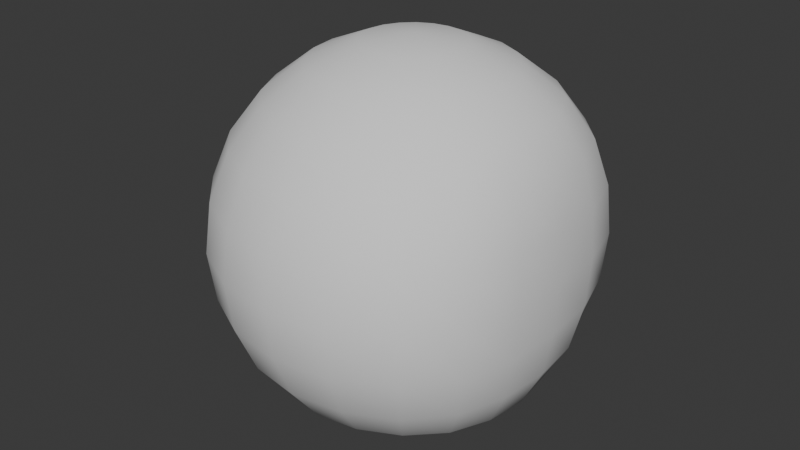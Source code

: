 # Source: TestShape.blend  (saved by Blender 4.2.66; exported with 4.5.12 LTS)
import bpy
from mathutils import Matrix  # noqa: F401  (used for matrix-valued properties, if any)

bpy.ops.wm.read_factory_settings(use_empty=True)
scene = bpy.context.scene
scene.name = 'Scene'

# ---- collections
col_collection = bpy.data.collections.new('Collection'); scene.collection.children.link(col_collection)

# ---- node groups
ng_smooth_by_angle = bpy.data.node_groups.new('Smooth by Angle', 'GeometryNodeTree')
_s = ng_smooth_by_angle.interface.new_socket(name='Mesh', in_out='OUTPUT', socket_type='NodeSocketGeometry')
_s = ng_smooth_by_angle.interface.new_socket(name='Mesh', in_out='INPUT', socket_type='NodeSocketGeometry')
_s = ng_smooth_by_angle.interface.new_socket(name='Angle', in_out='INPUT', socket_type='NodeSocketFloat')
_s.subtype = 'ANGLE'
_s.default_value = 0.5236
_s.min_value = 0.0
_s.max_value = 3.142
_s.description = 'Maximum face angle for smooth edges'
_s = ng_smooth_by_angle.interface.new_socket(name='Ignore Sharpness', in_out='INPUT', socket_type='NodeSocketBool')
_s.force_non_field = True
ng_smooth_by_angle.description = 'Set the sharpness of mesh edges based on the angle between the neighboring faces'
ng_smooth_by_angle.is_modifier = True
_N = ng_smooth_by_angle.nodes; _L = ng_smooth_by_angle.links
n0 = _N.new('GeometryNodeSetShadeSmooth'); n0.name = 'Set Shade Smooth'; n0.location = (120, -80)
n0.domain = 'EDGE'
n1 = _N.new('GeometryNodeSetShadeSmooth'); n1.name = 'Set Shade Smooth.001'; n1.location = (300, -80)
n2 = _N.new('NodeGroupOutput'); n2.name = 'Group Output'; n2.location = (480, -80)
n3 = _N.new('GeometryNodeInputMeshEdgeAngle'); n3.name = 'Edge Angle'; n3.location = (-440, -240)
n4 = _N.new('NodeGroupInput'); n4.name = 'Group Input'; n4.location = (-80, -80)
n5 = _N.new('GeometryNodeInputEdgeSmooth'); n5.name = 'Is Edge Smooth'; n5.location = (-260, -120)
n6 = _N.new('GeometryNodeInputShadeSmooth'); n6.name = 'Is Shade Smooth'; n6.location = (-440, -397)
n7 = _N.new('FunctionNodeCompare'); n7.name = 'Compare'; n7.location = (-260, -260)
n7.operation = 'LESS_EQUAL'
n7.inputs[6].default_value = (0.0, 0.0, 0.0, 0.0)
n7.inputs[7].default_value = (0.0, 0.0, 0.0, 0.0)
n8 = _N.new('FunctionNodeBooleanMath'); n8.name = 'Boolean Math.001'; n8.location = (-80, -260)
n9 = _N.new('NodeGroupInput'); n9.name = 'Group Input.001'; n9.location = (-440, -329)
n10 = _N.new('NodeGroupInput'); n10.name = 'Group Input.002'; n10.location = (-259, -189)
n11 = _N.new('FunctionNodeBooleanMath'); n11.name = 'Boolean Math'; n11.location = (-80, -149)
n11.operation = 'OR'
n12 = _N.new('FunctionNodeBooleanMath'); n12.name = 'Boolean Math.002'; n12.location = (-260, -380)
n12.operation = 'OR'
n13 = _N.new('NodeGroupInput'); n13.name = 'Group Input.003'; n13.location = (-440, -460)
_L.new(n3.outputs[0], n7.inputs[0])
_L.new(n1.outputs[0], n2.inputs[0])
_L.new(n9.outputs[1], n7.inputs[1])
_L.new(n7.outputs[0], n8.inputs[0])
_L.new(n4.outputs[0], n0.inputs[0])
_L.new(n0.outputs[0], n1.inputs[0])
_L.new(n8.outputs[0], n0.inputs[2])
_L.new(n10.outputs[2], n11.inputs[1])
_L.new(n5.outputs[0], n11.inputs[0])
_L.new(n11.outputs[0], n0.inputs[1])
_L.new(n13.outputs[2], n12.inputs[1])
_L.new(n6.outputs[0], n12.inputs[0])
_L.new(n12.outputs[0], n8.inputs[1])
n2.is_active_output = True

# ---- world
world_world = bpy.data.worlds.new('World'); scene.world = world_world
world_world.use_nodes = True; world_world.node_tree.nodes.clear()
_N = world_world.node_tree.nodes; _L = world_world.node_tree.links
n0 = _N.new('ShaderNodeOutputWorld'); n0.name = 'World Output'; n0.location = (300, 300)
n1 = _N.new('ShaderNodeBackground'); n1.name = 'Background'; n1.location = (10, 300)
n1.inputs[0].default_value = (0.05088, 0.05088, 0.05088, 1.0)
_L.new(n1.outputs[0], n0.inputs[0])
n0.is_active_output = True
world_world.color = (0.05088, 0.05088, 0.05088)
world_world.sun_shadow_jitter_overblur = 0.0

# ---- meshes
me_sphere = bpy.data.meshes.new('Sphere')
me_sphere.from_pydata([(0.0, 0.2588, 0.9659), (0.0, 0.5, 0.866), (0.0, 0.9659, 0.2588), (0.0, 1.0, 0.0), (0.0, 0.9659, -0.2588), (0.0, 0.5, -0.866), (0.0, 0.2588, -0.9659), (0.07998, 0.2462, 0.9659), (0.1545, 0.4755, 0.866), (0.2185, 0.6725, 0.7071), (0.2676, 0.8236, 0.5), (0.2985, 0.9187, 0.2588), (0.309, 0.9511, 0.0), (0.2985, 0.9187, -0.2588), (0.2676, 0.8236, -0.5), (0.2185, 0.6725, -0.7071), (0.1545, 0.4755, -0.866), (0.07998, 0.2462, -0.9659), (0.1521, 0.2094, 0.9659), (0.2939, 0.4045, 0.866), (0.4156, 0.5721, 0.7071), (0.509, 0.7006, 0.5), (0.5656, 0.7815, 0.2588), (0.5841, 0.809, 0.0), (0.5656, 0.7815, -0.2588), (0.509, 0.7006, -0.5), (0.4156, 0.5721, -0.7071), (0.2939, 0.4045, -0.866), (0.1521, 0.2094, -0.9659), (0.0, 0.0, -1.0), (0.2094, 0.1521, 0.9659), (0.4045, 0.2939, 0.866), (0.5696, 0.4156, 0.7071), (0.6804, 0.509, 0.5), (0.7401, 0.5678, 0.2588), (0.7585, 0.5878, 0.0), (0.7401, 0.5678, -0.2588), (0.6804, 0.509, -0.5), (0.5696, 0.4156, -0.7071), (0.4045, 0.2939, -0.866), (0.2094, 0.1521, -0.9659), (0.2462, 0.07998, 0.9659), (0.4755, 0.1545, 0.866), (0.6577, 0.2185, 0.7071), (0.7677, 0.2676, 0.5), (0.819, 0.2985, 0.2588), (0.8321, 0.309, 0.0), (0.819, 0.2985, -0.2588), (0.7677, 0.2676, -0.5), (0.6577, 0.2185, -0.7071), (0.4755, 0.1545, -0.866), (0.2462, 0.07998, -0.9659), (0.2588, -1.49e-08, 0.9659), (0.5, -1.49e-08, 0.866), (0.6855, 0.0, 0.7071), (0.7926, 2.98e-08, 0.5), (0.8371, 0.0, 0.2588), (0.8451, -2.98e-08, 0.0), (0.8371, 0.0, -0.2588), (0.7926, 2.98e-08, -0.5), (0.6855, 0.0, -0.7071), (0.5, -1.49e-08, -0.866), (0.2588, -1.49e-08, -0.9659), (0.2462, -0.07998, 0.9659), (0.4755, -0.1545, 0.866), (0.6577, -0.2185, 0.7071), (0.7677, -0.2676, 0.5), (0.819, -0.2985, 0.2588), (0.8321, -0.309, 0.0), (0.819, -0.2985, -0.2588), (0.7677, -0.2676, -0.5), (0.6577, -0.2185, -0.7071), (0.4755, -0.1545, -0.866), (0.2462, -0.07998, -0.9659), (0.2094, -0.1521, 0.9659), (0.4045, -0.2939, 0.866), (0.5696, -0.4156, 0.7071), (0.6804, -0.509, 0.5), (0.7401, -0.5678, 0.2588), (0.7585, -0.5878, 0.0), (0.7401, -0.5678, -0.2588), (0.6804, -0.509, -0.5), (0.5696, -0.4156, -0.7071), (0.4045, -0.2939, -0.866), (0.2094, -0.1521, -0.9659), (0.1521, -0.2094, 0.9659), (0.2939, -0.4045, 0.866), (0.4156, -0.5721, 0.7071), (0.509, -0.7006, 0.5), (0.5656, -0.7815, 0.2588), (0.5841, -0.809, 0.0), (0.5656, -0.7815, -0.2588), (0.509, -0.7006, -0.5), (0.4156, -0.5721, -0.7071), (0.2939, -0.4045, -0.866), (0.1521, -0.2094, -0.9659), (0.07998, -0.2462, 0.9659), (0.1545, -0.4755, 0.866), (0.2185, -0.6725, 0.7071), (0.2676, -0.8236, 0.5), (0.2985, -0.9187, 0.2588), (0.309, -0.9511, 0.0), (0.2985, -0.9187, -0.2588), (0.2676, -0.8236, -0.5), (0.2185, -0.6725, -0.7071), (0.1545, -0.4755, -0.866), (0.07998, -0.2462, -0.9659), (0.0, 0.0, 1.0), (-2.235e-08, -0.2588, 0.9659), (0.0, -0.5, 0.866), (1.49e-08, -0.7071, 0.7071), (2.98e-08, -0.866, 0.5), (0.0, -0.9659, 0.2588), (0.0, -1.0, 0.0), (0.0, -0.9659, -0.2588), (2.98e-08, -0.866, -0.5), (1.49e-08, -0.7071, -0.7071), (0.0, -0.5, -0.866), (-2.235e-08, -0.2588, -0.9659), (-0.07998, -0.2462, 0.9659), (-0.1545, -0.4755, 0.866), (-0.2185, -0.6725, 0.7071), (-0.2676, -0.8236, 0.5), (-0.2985, -0.9187, 0.2588), (-0.309, -0.9511, 0.0), (-0.2985, -0.9187, -0.2588), (-0.2676, -0.8236, -0.5), (-0.2185, -0.6725, -0.7071), (-0.1545, -0.4755, -0.866), (-0.07998, -0.2462, -0.9659), (-0.1521, -0.2094, 0.9659), (-0.2939, -0.4045, 0.866), (-0.4156, -0.5721, 0.7071), (-0.509, -0.7006, 0.5), (-0.5678, -0.7815, 0.2588), (-0.5878, -0.809, 0.0), (-0.5678, -0.7815, -0.2588), (-0.509, -0.7006, -0.5), (-0.4156, -0.5721, -0.7071), (-0.2939, -0.4045, -0.866), (-0.1521, -0.2094, -0.9659), (-0.2094, -0.1521, 0.9659), (-0.4045, -0.2939, 0.866), (-0.5721, -0.4156, 0.7071), (-0.7006, -0.509, 0.5), (-0.7815, -0.5678, 0.2588), (-0.809, -0.5878, 0.0), (-0.7815, -0.5678, -0.2588), (-0.7006, -0.509, -0.5), (-0.5721, -0.4156, -0.7071), (-0.4045, -0.2939, -0.866), (-0.2094, -0.1521, -0.9659), (-0.2462, -0.07998, 0.9659), (-0.4755, -0.1545, 0.866), (-0.6725, -0.2185, 0.7071), (-0.8236, -0.2676, 0.5), (-0.9187, -0.2985, 0.2588), (-0.9511, -0.309, 0.0), (-0.9187, -0.2985, -0.2588), (-0.8236, -0.2676, -0.5), (-0.6725, -0.2185, -0.7071), (-0.4755, -0.1545, -0.866), (-0.2462, -0.07998, -0.9659), (-0.2588, 3.725e-08, 0.9659), (-0.5, 0.0, 0.866), (-0.7071, -1.49e-08, 0.7071), (-0.866, 0.0, 0.5), (-0.9659, 5.96e-08, 0.2588), (-1.0, 0.0, 0.0), (-0.9659, 5.96e-08, -0.2588), (-0.866, 0.0, -0.5), (-0.7071, -1.49e-08, -0.7071), (-0.5, 0.0, -0.866), (-0.2588, 3.725e-08, -0.9659), (-0.2462, 0.07998, 0.9659), (-0.4755, 0.1545, 0.866), (-0.6725, 0.2185, 0.7071), (-0.8236, 0.2676, 0.5), (-0.9187, 0.2985, 0.2588), (-0.9511, 0.309, 0.0), (-0.9187, 0.2985, -0.2588), (-0.8236, 0.2676, -0.5), (-0.6725, 0.2185, -0.7071), (-0.4755, 0.1545, -0.866), (-0.2462, 0.07998, -0.9659), (-0.2094, 0.1521, 0.9659), (-0.4045, 0.2939, 0.866), (-0.5721, 0.4156, 0.7071), (-0.7006, 0.509, 0.5), (-0.7815, 0.5678, 0.2588), (-0.809, 0.5878, 0.0), (-0.7815, 0.5678, -0.2588), (-0.7006, 0.509, -0.5), (-0.5721, 0.4156, -0.7071), (-0.4045, 0.2939, -0.866), (-0.2094, 0.1521, -0.9659), (-0.1521, 0.2094, 0.9659), (-0.2939, 0.4045, 0.866), (-0.4156, 0.5721, 0.7071), (-0.509, 0.7006, 0.5), (-0.5678, 0.7815, 0.2588), (-0.5878, 0.809, 0.0), (-0.5678, 0.7815, -0.2588), (-0.509, 0.7006, -0.5), (-0.4156, 0.5721, -0.7071), (-0.2939, 0.4045, -0.866), (-0.1521, 0.2094, -0.9659), (-0.07998, 0.2462, 0.9659), (-0.1545, 0.4755, 0.866), (-0.2185, 0.6725, 0.7071), (-0.2676, 0.8236, 0.5), (-0.2985, 0.9187, 0.2588), (-0.309, 0.9511, 0.0), (-0.2985, 0.9187, -0.2588), (-0.2676, 0.8236, -0.5), (-0.2185, 0.6725, -0.7071), (-0.1545, 0.4755, -0.866), (-0.07998, 0.2462, -0.9659), (-2.98e-08, 0.7071, 0.7071), (8.941e-08, 0.866, 0.5), (8.941e-08, 0.866, -0.5), (-2.98e-08, 0.7071, -0.7071)], [], [(0, 107, 7), (220, 4, 13, 14), (2, 219, 10, 11), (29, 6, 17), (1, 0, 7, 8), (221, 220, 14, 15), (3, 2, 11, 12), (218, 1, 8, 9), (5, 221, 15, 16), (4, 3, 12, 13), (219, 218, 9, 10), (6, 5, 16, 17), (12, 11, 22, 23), (9, 8, 19, 20), (16, 15, 26, 27), (13, 12, 23, 24), (10, 9, 20, 21), (17, 16, 27, 28), (7, 107, 18), (14, 13, 24, 25), (11, 10, 21, 22), (29, 17, 28), (8, 7, 18, 19), (15, 14, 25, 26), (22, 21, 33, 34), (29, 28, 40), (19, 18, 30, 31), (26, 25, 37, 38), (23, 22, 34, 35), (20, 19, 31, 32), (27, 26, 38, 39), (24, 23, 35, 36), (21, 20, 32, 33), (28, 27, 39, 40), (18, 107, 30), (25, 24, 36, 37), (36, 35, 46, 47), (33, 32, 43, 44), (40, 39, 50, 51), (30, 107, 41), (37, 36, 47, 48), (34, 33, 44, 45), (29, 40, 51), (31, 30, 41, 42), (38, 37, 48, 49), (35, 34, 45, 46), (32, 31, 42, 43), (39, 38, 49, 50), (46, 45, 56, 57), (43, 42, 53, 54), (50, 49, 60, 61), (47, 46, 57, 58), (44, 43, 54, 55), (51, 50, 61, 62), (41, 107, 52), (48, 47, 58, 59), (45, 44, 55, 56), (29, 51, 62), (42, 41, 52, 53), (49, 48, 59, 60), (59, 58, 69, 70), (56, 55, 66, 67), (29, 62, 73), (53, 52, 63, 64), (60, 59, 70, 71), (57, 56, 67, 68), (54, 53, 64, 65), (61, 60, 71, 72), (58, 57, 68, 69), (55, 54, 65, 66), (62, 61, 72, 73), (52, 107, 63), (69, 68, 79, 80), (66, 65, 76, 77), (73, 72, 83, 84), (63, 107, 74), (70, 69, 80, 81), (67, 66, 77, 78), (29, 73, 84), (64, 63, 74, 75), (71, 70, 81, 82), (68, 67, 78, 79), (65, 64, 75, 76), (72, 71, 82, 83), (82, 81, 92, 93), (79, 78, 89, 90), (76, 75, 86, 87), (83, 82, 93, 94), (80, 79, 90, 91), (77, 76, 87, 88), (84, 83, 94, 95), (74, 107, 85), (81, 80, 91, 92), (78, 77, 88, 89), (29, 84, 95), (75, 74, 85, 86), (85, 107, 96), (92, 91, 102, 103), (89, 88, 99, 100), (29, 95, 106), (86, 85, 96, 97), (93, 92, 103, 104), (90, 89, 100, 101), (87, 86, 97, 98), (94, 93, 104, 105), (91, 90, 101, 102), (88, 87, 98, 99), (95, 94, 105, 106), (105, 104, 116, 117), (102, 101, 113, 114), (99, 98, 110, 111), (106, 105, 117, 118), (96, 107, 108), (103, 102, 114, 115), (100, 99, 111, 112), (29, 106, 118), (97, 96, 108, 109), (104, 103, 115, 116), (101, 100, 112, 113), (98, 97, 109, 110), (109, 108, 119, 120), (116, 115, 126, 127), (113, 112, 123, 124), (110, 109, 120, 121), (117, 116, 127, 128), (114, 113, 124, 125), (111, 110, 121, 122), (118, 117, 128, 129), (108, 107, 119), (115, 114, 125, 126), (112, 111, 122, 123), (29, 118, 129), (129, 128, 139, 140), (119, 107, 130), (126, 125, 136, 137), (123, 122, 133, 134), (29, 129, 140), (120, 119, 130, 131), (127, 126, 137, 138), (124, 123, 134, 135), (121, 120, 131, 132), (128, 127, 138, 139), (125, 124, 135, 136), (122, 121, 132, 133), (132, 131, 142, 143), (139, 138, 149, 150), (136, 135, 146, 147), (133, 132, 143, 144), (140, 139, 150, 151), (130, 107, 141), (137, 136, 147, 148), (134, 133, 144, 145), (29, 140, 151), (131, 130, 141, 142), (138, 137, 148, 149), (135, 134, 145, 146), (29, 151, 162), (142, 141, 152, 153), (149, 148, 159, 160), (146, 145, 156, 157), (143, 142, 153, 154), (150, 149, 160, 161), (147, 146, 157, 158), (144, 143, 154, 155), (151, 150, 161, 162), (141, 107, 152), (148, 147, 158, 159), (145, 144, 155, 156), (155, 154, 165, 166), (162, 161, 172, 173), (152, 107, 163), (159, 158, 169, 170), (156, 155, 166, 167), (29, 162, 173), (153, 152, 163, 164), (160, 159, 170, 171), (157, 156, 167, 168), (154, 153, 164, 165), (161, 160, 171, 172), (158, 157, 168, 169), (165, 164, 175, 176), (172, 171, 182, 183), (169, 168, 179, 180), (166, 165, 176, 177), (173, 172, 183, 184), (163, 107, 174), (170, 169, 180, 181), (167, 166, 177, 178), (29, 173, 184), (164, 163, 174, 175), (171, 170, 181, 182), (168, 167, 178, 179), (178, 177, 188, 189), (29, 184, 195), (175, 174, 185, 186), (182, 181, 192, 193), (179, 178, 189, 190), (176, 175, 186, 187), (183, 182, 193, 194), (180, 179, 190, 191), (177, 176, 187, 188), (184, 183, 194, 195), (174, 107, 185), (181, 180, 191, 192), (188, 187, 198, 199), (195, 194, 205, 206), (185, 107, 196), (192, 191, 202, 203), (189, 188, 199, 200), (29, 195, 206), (186, 185, 196, 197), (193, 192, 203, 204), (190, 189, 200, 201), (187, 186, 197, 198), (194, 193, 204, 205), (191, 190, 201, 202), (201, 200, 211, 212), (198, 197, 208, 209), (205, 204, 215, 216), (202, 201, 212, 213), (199, 198, 209, 210), (206, 205, 216, 217), (196, 107, 207), (203, 202, 213, 214), (200, 199, 210, 211), (29, 206, 217), (197, 196, 207, 208), (204, 203, 214, 215), (211, 210, 219, 2), (29, 217, 6), (208, 207, 0, 1), (215, 214, 220, 221), (212, 211, 2, 3), (209, 208, 1, 218), (216, 215, 221, 5), (213, 212, 3, 4), (210, 209, 218, 219), (217, 216, 5, 6), (207, 107, 0), (214, 213, 4, 220)])
me_sphere.polygons.foreach_set('use_smooth', [True] * 240)
_uv = me_sphere.uv_layers.new(name='UVMap')
_uv.uv.foreach_set('vector', [0.75, 0.9167, 0.725, 1.0, 0.7, 0.9167, 0.75, 0.3333, 0.75, 0.4167, 0.7, 0.4167, 0.7, 0.3333, 0.75, 0.5833, 0.75, 0.6667, 0.7, 0.6667, 0.7, 0.5833, 0.725, 0.0, 0.75, 0.08333, 0.7, 0.08333, 0.75, 0.8333, 0.75, 0.9167, 0.7, 0.9167, 0.7, 0.8333, 0.75, 0.25, 0.75, 0.3333, 0.7, 0.3333, 0.7, 0.25, 0.75, 0.5, 0.75, 0.5833, 0.7, 0.5833, 0.7, 0.5, 0.75, 0.75, 0.75, 0.8333, 0.7, 0.8333, 0.7, 0.75, 0.75, 0.1667, 0.75, 0.25, 0.7, 0.25, 0.7, 0.1667, 0.75, 0.4167, 0.75, 0.5, 0.7, 0.5, 0.7, 0.4167, 0.75, 0.6667, 0.75, 0.75, 0.7, 0.75, 0.7, 0.6667, 0.75, 0.08333, 0.75, 0.1667, 0.7, 0.1667, 0.7, 0.08333, 0.7, 0.5, 0.7, 0.5833, 0.65, 0.5833, 0.65, 0.5, 0.7, 0.75, 0.7, 0.8333, 0.65, 0.8333, 0.65, 0.75, 0.7, 0.1667, 0.7, 0.25, 0.65, 0.25, 0.65, 0.1667, 0.7, 0.4167, 0.7, 0.5, 0.65, 0.5, 0.65, 0.4167, 0.7, 0.6667, 0.7, 0.75, 0.65, 0.75, 0.65, 0.6667, 0.7, 0.08333, 0.7, 0.1667, 0.65, 0.1667, 0.65, 0.08333, 0.7, 0.9167, 0.675, 1.0, 0.65, 0.9167, 0.7, 0.3333, 0.7, 0.4167, 0.65, 0.4167, 0.65, 0.3333, 0.7, 0.5833, 0.7, 0.6667, 0.65, 0.6667, 0.65, 0.5833, 0.675, 0.0, 0.7, 0.08333, 0.65, 0.08333, 0.7, 0.8333, 0.7, 0.9167, 0.65, 0.9167, 0.65, 0.8333, 0.7, 0.25, 0.7, 0.3333, 0.65, 0.3333, 0.65, 0.25, 0.65, 0.5833, 0.65, 0.6667, 0.6, 0.6667, 0.6, 0.5833, 0.625, 0.0, 0.65, 0.08333, 0.6, 0.08333, 0.65, 0.8333, 0.65, 0.9167, 0.6, 0.9167, 0.6, 0.8333, 0.65, 0.25, 0.65, 0.3333, 0.6, 0.3333, 0.6, 0.25, 0.65, 0.5, 0.65, 0.5833, 0.6, 0.5833, 0.6, 0.5, 0.65, 0.75, 0.65, 0.8333, 0.6, 0.8333, 0.6, 0.75, 0.65, 0.1667, 0.65, 0.25, 0.6, 0.25, 0.6, 0.1667, 0.65, 0.4167, 0.65, 0.5, 0.6, 0.5, 0.6, 0.4167, 0.65, 0.6667, 0.65, 0.75, 0.6, 0.75, 0.6, 0.6667, 0.65, 0.08333, 0.65, 0.1667, 0.6, 0.1667, 0.6, 0.08333, 0.65, 0.9167, 0.625, 1.0, 0.6, 0.9167, 0.65, 0.3333, 0.65, 0.4167, 0.6, 0.4167, 0.6, 0.3333, 0.6, 0.4167, 0.6, 0.5, 0.55, 0.5, 0.55, 0.4167, 0.6, 0.6667, 0.6, 0.75, 0.55, 0.75, 0.55, 0.6667, 0.6, 0.08333, 0.6, 0.1667, 0.55, 0.1667, 0.55, 0.08333, 0.6, 0.9167, 0.575, 1.0, 0.55, 0.9167, 0.6, 0.3333, 0.6, 0.4167, 0.55, 0.4167, 0.55, 0.3333, 0.6, 0.5833, 0.6, 0.6667, 0.55, 0.6667, 0.55, 0.5833, 0.575, 0.0, 0.6, 0.08333, 0.55, 0.08333, 0.6, 0.8333, 0.6, 0.9167, 0.55, 0.9167, 0.55, 0.8333, 0.6, 0.25, 0.6, 0.3333, 0.55, 0.3333, 0.55, 0.25, 0.6, 0.5, 0.6, 0.5833, 0.55, 0.5833, 0.55, 0.5, 0.6, 0.75, 0.6, 0.8333, 0.55, 0.8333, 0.55, 0.75, 0.6, 0.1667, 0.6, 0.25, 0.55, 0.25, 0.55, 0.1667, 0.55, 0.5, 0.55, 0.5833, 0.5, 0.5833, 0.5, 0.5, 0.55, 0.75, 0.55, 0.8333, 0.5, 0.8333, 0.5, 0.75, 0.55, 0.1667, 0.55, 0.25, 0.5, 0.25, 0.5, 0.1667, 0.55, 0.4167, 0.55, 0.5, 0.5, 0.5, 0.5, 0.4167, 0.55, 0.6667, 0.55, 0.75, 0.5, 0.75, 0.5, 0.6667, 0.55, 0.08333, 0.55, 0.1667, 0.5, 0.1667, 0.5, 0.08333, 0.55, 0.9167, 0.525, 1.0, 0.5, 0.9167, 0.55, 0.3333, 0.55, 0.4167, 0.5, 0.4167, 0.5, 0.3333, 0.55, 0.5833, 0.55, 0.6667, 0.5, 0.6667, 0.5, 0.5833, 0.525, 0.0, 0.55, 0.08333, 0.5, 0.08333, 0.55, 0.8333, 0.55, 0.9167, 0.5, 0.9167, 0.5, 0.8333, 0.55, 0.25, 0.55, 0.3333, 0.5, 0.3333, 0.5, 0.25, 0.5, 0.3333, 0.5, 0.4167, 0.45, 0.4167, 0.45, 0.3333, 0.5, 0.5833, 0.5, 0.6667, 0.45, 0.6667, 0.45, 0.5833, 0.475, 0.0, 0.5, 0.08333, 0.45, 0.08333, 0.5, 0.8333, 0.5, 0.9167, 0.45, 0.9167, 0.45, 0.8333, 0.5, 0.25, 0.5, 0.3333, 0.45, 0.3333, 0.45, 0.25, 0.5, 0.5, 0.5, 0.5833, 0.45, 0.5833, 0.45, 0.5, 0.5, 0.75, 0.5, 0.8333, 0.45, 0.8333, 0.45, 0.75, 0.5, 0.1667, 0.5, 0.25, 0.45, 0.25, 0.45, 0.1667, 0.5, 0.4167, 0.5, 0.5, 0.45, 0.5, 0.45, 0.4167, 0.5, 0.6667, 0.5, 0.75, 0.45, 0.75, 0.45, 0.6667, 0.5, 0.08333, 0.5, 0.1667, 0.45, 0.1667, 0.45, 0.08333, 0.5, 0.9167, 0.475, 1.0, 0.45, 0.9167, 0.45, 0.4167, 0.45, 0.5, 0.4, 0.5, 0.4, 0.4167, 0.45, 0.6667, 0.45, 0.75, 0.4, 0.75, 0.4, 0.6667, 0.45, 0.08333, 0.45, 0.1667, 0.4, 0.1667, 0.4, 0.08333, 0.45, 0.9167, 0.425, 1.0, 0.4, 0.9167, 0.45, 0.3333, 0.45, 0.4167, 0.4, 0.4167, 0.4, 0.3333, 0.45, 0.5833, 0.45, 0.6667, 0.4, 0.6667, 0.4, 0.5833, 0.425, 0.0, 0.45, 0.08333, 0.4, 0.08333, 0.45, 0.8333, 0.45, 0.9167, 0.4, 0.9167, 0.4, 0.8333, 0.45, 0.25, 0.45, 0.3333, 0.4, 0.3333, 0.4, 0.25, 0.45, 0.5, 0.45, 0.5833, 0.4, 0.5833, 0.4, 0.5, 0.45, 0.75, 0.45, 0.8333, 0.4, 0.8333, 0.4, 0.75, 0.45, 0.1667, 0.45, 0.25, 0.4, 0.25, 0.4, 0.1667, 0.4, 0.25, 0.4, 0.3333, 0.35, 0.3333, 0.35, 0.25, 0.4, 0.5, 0.4, 0.5833, 0.35, 0.5833, 0.35, 0.5, 0.4, 0.75, 0.4, 0.8333, 0.35, 0.8333, 0.35, 0.75, 0.4, 0.1667, 0.4, 0.25, 0.35, 0.25, 0.35, 0.1667, 0.4, 0.4167, 0.4, 0.5, 0.35, 0.5, 0.35, 0.4167, 0.4, 0.6667, 0.4, 0.75, 0.35, 0.75, 0.35, 0.6667, 0.4, 0.08333, 0.4, 0.1667, 0.35, 0.1667, 0.35, 0.08333, 0.4, 0.9167, 0.375, 1.0, 0.35, 0.9167, 0.4, 0.3333, 0.4, 0.4167, 0.35, 0.4167, 0.35, 0.3333, 0.4, 0.5833, 0.4, 0.6667, 0.35, 0.6667, 0.35, 0.5833, 0.375, 0.0, 0.4, 0.08333, 0.35, 0.08333, 0.4, 0.8333, 0.4, 0.9167, 0.35, 0.9167, 0.35, 0.8333, 0.35, 0.9167, 0.325, 1.0, 0.3, 0.9167, 0.35, 0.3333, 0.35, 0.4167, 0.3, 0.4167, 0.3, 0.3333, 0.35, 0.5833, 0.35, 0.6667, 0.3, 0.6667, 0.3, 0.5833, 0.325, 0.0, 0.35, 0.08333, 0.3, 0.08333, 0.35, 0.8333, 0.35, 0.9167, 0.3, 0.9167, 0.3, 0.8333, 0.35, 0.25, 0.35, 0.3333, 0.3, 0.3333, 0.3, 0.25, 0.35, 0.5, 0.35, 0.5833, 0.3, 0.5833, 0.3, 0.5, 0.35, 0.75, 0.35, 0.8333, 0.3, 0.8333, 0.3, 0.75, 0.35, 0.1667, 0.35, 0.25, 0.3, 0.25, 0.3, 0.1667, 0.35, 0.4167, 0.35, 0.5, 0.3, 0.5, 0.3, 0.4167, 0.35, 0.6667, 0.35, 0.75, 0.3, 0.75, 0.3, 0.6667, 0.35, 0.08333, 0.35, 0.1667, 0.3, 0.1667, 0.3, 0.08333, 0.3, 0.1667, 0.3, 0.25, 0.25, 0.25, 0.25, 0.1667, 0.3, 0.4167, 0.3, 0.5, 0.25, 0.5, 0.25, 0.4167, 0.3, 0.6667, 0.3, 0.75, 0.25, 0.75, 0.25, 0.6667, 0.3, 0.08333, 0.3, 0.1667, 0.25, 0.1667, 0.25, 0.08333, 0.3, 0.9167, 0.275, 1.0, 0.25, 0.9167, 0.3, 0.3333, 0.3, 0.4167, 0.25, 0.4167, 0.25, 0.3333, 0.3, 0.5833, 0.3, 0.6667, 0.25, 0.6667, 0.25, 0.5833, 0.275, 0.0, 0.3, 0.08333, 0.25, 0.08333, 0.3, 0.8333, 0.3, 0.9167, 0.25, 0.9167, 0.25, 0.8333, 0.3, 0.25, 0.3, 0.3333, 0.25, 0.3333, 0.25, 0.25, 0.3, 0.5, 0.3, 0.5833, 0.25, 0.5833, 0.25, 0.5, 0.3, 0.75, 0.3, 0.8333, 0.25, 0.8333, 0.25, 0.75, 0.25, 0.8333, 0.25, 0.9167, 0.2, 0.9167, 0.2, 0.8333, 0.25, 0.25, 0.25, 0.3333, 0.2, 0.3333, 0.2, 0.25, 0.25, 0.5, 0.25, 0.5833, 0.2, 0.5833, 0.2, 0.5, 0.25, 0.75, 0.25, 0.8333, 0.2, 0.8333, 0.2, 0.75, 0.25, 0.1667, 0.25, 0.25, 0.2, 0.25, 0.2, 0.1667, 0.25, 0.4167, 0.25, 0.5, 0.2, 0.5, 0.2, 0.4167, 0.25, 0.6667, 0.25, 0.75, 0.2, 0.75, 0.2, 0.6667, 0.25, 0.08333, 0.25, 0.1667, 0.2, 0.1667, 0.2, 0.08333, 0.25, 0.9167, 0.225, 1.0, 0.2, 0.9167, 0.25, 0.3333, 0.25, 0.4167, 0.2, 0.4167, 0.2, 0.3333, 0.25, 0.5833, 0.25, 0.6667, 0.2, 0.6667, 0.2, 0.5833, 0.225, 0.0, 0.25, 0.08333, 0.2, 0.08333, 0.2, 0.08333, 0.2, 0.1667, 0.15, 0.1667, 0.15, 0.08333, 0.2, 0.9167, 0.175, 1.0, 0.15, 0.9167, 0.2, 0.3333, 0.2, 0.4167, 0.15, 0.4167, 0.15, 0.3333, 0.2, 0.5833, 0.2, 0.6667, 0.15, 0.6667, 0.15, 0.5833, 0.175, 0.0, 0.2, 0.08333, 0.15, 0.08333, 0.2, 0.8333, 0.2, 0.9167, 0.15, 0.9167, 0.15, 0.8333, 0.2, 0.25, 0.2, 0.3333, 0.15, 0.3333, 0.15, 0.25, 0.2, 0.5, 0.2, 0.5833, 0.15, 0.5833, 0.15, 0.5, 0.2, 0.75, 0.2, 0.8333, 0.15, 0.8333, 0.15, 0.75, 0.2, 0.1667, 0.2, 0.25, 0.15, 0.25, 0.15, 0.1667, 0.2, 0.4167, 0.2, 0.5, 0.15, 0.5, 0.15, 0.4167, 0.2, 0.6667, 0.2, 0.75, 0.15, 0.75, 0.15, 0.6667, 0.15, 0.75, 0.15, 0.8333, 0.1, 0.8333, 0.1, 0.75, 0.15, 0.1667, 0.15, 0.25, 0.1, 0.25, 0.1, 0.1667, 0.15, 0.4167, 0.15, 0.5, 0.1, 0.5, 0.1, 0.4167, 0.15, 0.6667, 0.15, 0.75, 0.1, 0.75, 0.1, 0.6667, 0.15, 0.08333, 0.15, 0.1667, 0.1, 0.1667, 0.1, 0.08333, 0.15, 0.9167, 0.125, 1.0, 0.1, 0.9167, 0.15, 0.3333, 0.15, 0.4167, 0.1, 0.4167, 0.1, 0.3333, 0.15, 0.5833, 0.15, 0.6667, 0.1, 0.6667, 0.1, 0.5833, 0.125, 0.0, 0.15, 0.08333, 0.1, 0.08333, 0.15, 0.8333, 0.15, 0.9167, 0.1, 0.9167, 0.1, 0.8333, 0.15, 0.25, 0.15, 0.3333, 0.1, 0.3333, 0.1, 0.25, 0.15, 0.5, 0.15, 0.5833, 0.1, 0.5833, 0.1, 0.5, 0.075, 0.0, 0.1, 0.08333, 0.05, 0.08333, 0.1, 0.8333, 0.1, 0.9167, 0.05, 0.9167, 0.05, 0.8333, 0.1, 0.25, 0.1, 0.3333, 0.05, 0.3333, 0.05, 0.25, 0.1, 0.5, 0.1, 0.5833, 0.05, 0.5833, 0.05, 0.5, 0.1, 0.75, 0.1, 0.8333, 0.05, 0.8333, 0.05, 0.75, 0.1, 0.1667, 0.1, 0.25, 0.05, 0.25, 0.05, 0.1667, 0.1, 0.4167, 0.1, 0.5, 0.05, 0.5, 0.05, 0.4167, 0.1, 0.6667, 0.1, 0.75, 0.05, 0.75, 0.05, 0.6667, 0.1, 0.08333, 0.1, 0.1667, 0.05, 0.1667, 0.05, 0.08333, 0.1, 0.9167, 0.075, 1.0, 0.05, 0.9167, 0.1, 0.3333, 0.1, 0.4167, 0.05, 0.4167, 0.05, 0.3333, 0.1, 0.5833, 0.1, 0.6667, 0.05, 0.6667, 0.05, 0.5833, 0.05, 0.6667, 0.05, 0.75, 0.0, 0.75, 0.0, 0.6667, 0.05, 0.08333, 0.05, 0.1667, 0.0, 0.1667, 0.0, 0.08333, 0.05, 0.9167, 0.025, 1.0, 0.0, 0.9167, 0.05, 0.3333, 0.05, 0.4167, 0.0, 0.4167, 0.0, 0.3333, 0.05, 0.5833, 0.05, 0.6667, 0.0, 0.6667, 0.0, 0.5833, 0.025, 0.0, 0.05, 0.08333, 0.0, 0.08333, 0.05, 0.8333, 0.05, 0.9167, 0.0, 0.9167, 0.0, 0.8333, 0.05, 0.25, 0.05, 0.3333, 0.0, 0.3333, 0.0, 0.25, 0.05, 0.5, 0.05, 0.5833, 0.0, 0.5833, 0.0, 0.5, 0.05, 0.75, 0.05, 0.8333, 0.0, 0.8333, 0.0, 0.75, 0.05, 0.1667, 0.05, 0.25, 0.0, 0.25, 0.0, 0.1667, 0.05, 0.4167, 0.05, 0.5, 0.0, 0.5, 0.0, 0.4167, 1.0, 0.75, 1.0, 0.8333, 0.95, 0.8333, 0.95, 0.75, 1.0, 0.1667, 1.0, 0.25, 0.95, 0.25, 0.95, 0.1667, 1.0, 0.4167, 1.0, 0.5, 0.95, 0.5, 0.95, 0.4167, 1.0, 0.6667, 1.0, 0.75, 0.95, 0.75, 0.95, 0.6667, 1.0, 0.08333, 1.0, 0.1667, 0.95, 0.1667, 0.95, 0.08333, 1.0, 0.9167, 0.975, 1.0, 0.95, 0.9167, 1.0, 0.3333, 1.0, 0.4167, 0.95, 0.4167, 0.95, 0.3333, 1.0, 0.5833, 1.0, 0.6667, 0.95, 0.6667, 0.95, 0.5833, 0.975, 0.0, 1.0, 0.08333, 0.95, 0.08333, 1.0, 0.8333, 1.0, 0.9167, 0.95, 0.9167, 0.95, 0.8333, 1.0, 0.25, 1.0, 0.3333, 0.95, 0.3333, 0.95, 0.25, 1.0, 0.5, 1.0, 0.5833, 0.95, 0.5833, 0.95, 0.5, 0.95, 0.5833, 0.95, 0.6667, 0.9, 0.6667, 0.9, 0.5833, 0.925, 0.0, 0.95, 0.08333, 0.9, 0.08333, 0.95, 0.8333, 0.95, 0.9167, 0.9, 0.9167, 0.9, 0.8333, 0.95, 0.25, 0.95, 0.3333, 0.9, 0.3333, 0.9, 0.25, 0.95, 0.5, 0.95, 0.5833, 0.9, 0.5833, 0.9, 0.5, 0.95, 0.75, 0.95, 0.8333, 0.9, 0.8333, 0.9, 0.75, 0.95, 0.1667, 0.95, 0.25, 0.9, 0.25, 0.9, 0.1667, 0.95, 0.4167, 0.95, 0.5, 0.9, 0.5, 0.9, 0.4167, 0.95, 0.6667, 0.95, 0.75, 0.9, 0.75, 0.9, 0.6667, 0.95, 0.08333, 0.95, 0.1667, 0.9, 0.1667, 0.9, 0.08333, 0.95, 0.9167, 0.925, 1.0, 0.9, 0.9167, 0.95, 0.3333, 0.95, 0.4167, 0.9, 0.4167, 0.9, 0.3333, 0.9, 0.6667, 0.9, 0.75, 0.85, 0.75, 0.85, 0.6667, 0.9, 0.08333, 0.9, 0.1667, 0.85, 0.1667, 0.85, 0.08333, 0.9, 0.9167, 0.875, 1.0, 0.85, 0.9167, 0.9, 0.3333, 0.9, 0.4167, 0.85, 0.4167, 0.85, 0.3333, 0.9, 0.5833, 0.9, 0.6667, 0.85, 0.6667, 0.85, 0.5833, 0.875, 0.0, 0.9, 0.08333, 0.85, 0.08333, 0.9, 0.8333, 0.9, 0.9167, 0.85, 0.9167, 0.85, 0.8333, 0.9, 0.25, 0.9, 0.3333, 0.85, 0.3333, 0.85, 0.25, 0.9, 0.5, 0.9, 0.5833, 0.85, 0.5833, 0.85, 0.5, 0.9, 0.75, 0.9, 0.8333, 0.85, 0.8333, 0.85, 0.75, 0.9, 0.1667, 0.9, 0.25, 0.85, 0.25, 0.85, 0.1667, 0.9, 0.4167, 0.9, 0.5, 0.85, 0.5, 0.85, 0.4167, 0.85, 0.5, 0.85, 0.5833, 0.8, 0.5833, 0.8, 0.5, 0.85, 0.75, 0.85, 0.8333, 0.8, 0.8333, 0.8, 0.75, 0.85, 0.1667, 0.85, 0.25, 0.8, 0.25, 0.8, 0.1667, 0.85, 0.4167, 0.85, 0.5, 0.8, 0.5, 0.8, 0.4167, 0.85, 0.6667, 0.85, 0.75, 0.8, 0.75, 0.8, 0.6667, 0.85, 0.08333, 0.85, 0.1667, 0.8, 0.1667, 0.8, 0.08333, 0.85, 0.9167, 0.825, 1.0, 0.8, 0.9167, 0.85, 0.3333, 0.85, 0.4167, 0.8, 0.4167, 0.8, 0.3333, 0.85, 0.5833, 0.85, 0.6667, 0.8, 0.6667, 0.8, 0.5833, 0.825, 0.0, 0.85, 0.08333, 0.8, 0.08333, 0.85, 0.8333, 0.85, 0.9167, 0.8, 0.9167, 0.8, 0.8333, 0.85, 0.25, 0.85, 0.3333, 0.8, 0.3333, 0.8, 0.25, 0.8, 0.5833, 0.8, 0.6667, 0.75, 0.6667, 0.75, 0.5833, 0.775, 0.0, 0.8, 0.08333, 0.75, 0.08333, 0.8, 0.8333, 0.8, 0.9167, 0.75, 0.9167, 0.75, 0.8333, 0.8, 0.25, 0.8, 0.3333, 0.75, 0.3333, 0.75, 0.25, 0.8, 0.5, 0.8, 0.5833, 0.75, 0.5833, 0.75, 0.5, 0.8, 0.75, 0.8, 0.8333, 0.75, 0.8333, 0.75, 0.75, 0.8, 0.1667, 0.8, 0.25, 0.75, 0.25, 0.75, 0.1667, 0.8, 0.4167, 0.8, 0.5, 0.75, 0.5, 0.75, 0.4167, 0.8, 0.6667, 0.8, 0.75, 0.75, 0.75, 0.75, 0.6667, 0.8, 0.08333, 0.8, 0.1667, 0.75, 0.1667, 0.75, 0.08333, 0.8, 0.9167, 0.775, 1.0, 0.75, 0.9167, 0.8, 0.3333, 0.8, 0.4167, 0.75, 0.4167, 0.75, 0.3333])
me_sphere.update()
me_sphere_002 = bpy.data.meshes.new('Sphere.002')
me_sphere_002.from_pydata([(0.0, 0.2484, 0.927), (0.0, 0.4799, 0.8312), (0.0, 0.927, 0.2484), (0.0, 0.9597, 0.0), (0.0, 0.927, -0.2484), (0.0, 0.4799, -0.8312), (0.0, 0.2484, -0.927), (0.07676, 0.2362, 0.927), (0.1483, 0.4564, 0.8312), (0.2097, 0.6454, 0.6786), (0.2568, 0.7905, 0.4799), (0.2865, 0.8817, 0.2484), (0.2966, 0.9128, 0.0), (0.2865, 0.8817, -0.2484), (0.2568, 0.7905, -0.4799), (0.2097, 0.6454, -0.6786), (0.1483, 0.4564, -0.8312), (0.07676, 0.2362, -0.927), (0.146, 0.201, 0.927), (0.2821, 0.3882, 0.8312), (0.3989, 0.549, 0.6786), (0.4885, 0.6724, 0.4799), (0.5428, 0.75, 0.2484), (0.5606, 0.7764, 0.0), (0.5428, 0.75, -0.2484), (0.4885, 0.6724, -0.4799), (0.3989, 0.549, -0.6786), (0.2821, 0.3882, -0.8312), (0.146, 0.201, -0.927), (0.0, 0.0, -0.9597), (0.201, 0.146, 0.927), (0.3882, 0.2821, 0.8312), (0.5467, 0.3989, 0.6786), (0.653, 0.4885, 0.4799), (0.7103, 0.5449, 0.2484), (0.7279, 0.5641, 0.0), (0.7103, 0.5449, -0.2484), (0.653, 0.4885, -0.4799), (0.5467, 0.3989, -0.6786), (0.3882, 0.2821, -0.8312), (0.201, 0.146, -0.927), (0.2362, 0.07676, 0.927), (0.4564, 0.1483, 0.8312), (0.6313, 0.2097, 0.6786), (0.7368, 0.2568, 0.4799), (0.786, 0.2865, 0.2484), (0.7986, 0.2966, 0.0), (0.786, 0.2865, -0.2484), (0.7368, 0.2568, -0.4799), (0.6313, 0.2097, -0.6786), (0.4564, 0.1483, -0.8312), (0.2362, 0.07676, -0.927), (0.2484, -1.43e-08, 0.927), (0.4799, -1.43e-08, 0.8312), (0.6579, 0.0, 0.6786), (0.7607, 2.86e-08, 0.4799), (0.8034, 0.0, 0.2484), (0.811, -2.86e-08, 0.0), (0.8034, 0.0, -0.2484), (0.7607, 2.86e-08, -0.4799), (0.6579, 0.0, -0.6786), (0.4799, -1.43e-08, -0.8312), (0.2484, -1.43e-08, -0.927), (0.2362, -0.07676, 0.927), (0.4564, -0.1483, 0.8312), (0.6313, -0.2097, 0.6786), (0.7368, -0.2568, 0.4799), (0.786, -0.2865, 0.2484), (0.7986, -0.2966, 0.0), (0.786, -0.2865, -0.2484), (0.7368, -0.2568, -0.4799), (0.6313, -0.2097, -0.6786), (0.4564, -0.1483, -0.8312), (0.2362, -0.07676, -0.927), (0.201, -0.146, 0.927), (0.3882, -0.2821, 0.8312), (0.5467, -0.3989, 0.6786), (0.653, -0.4885, 0.4799), (0.7103, -0.5449, 0.2484), (0.7279, -0.5641, 0.0), (0.7103, -0.5449, -0.2484), (0.653, -0.4885, -0.4799), (0.5467, -0.3989, -0.6786), (0.3882, -0.2821, -0.8312), (0.201, -0.146, -0.927), (0.146, -0.201, 0.927), (0.2821, -0.3882, 0.8312), (0.3989, -0.549, 0.6786), (0.4885, -0.6724, 0.4799), (0.5428, -0.75, 0.2484), (0.5606, -0.7764, 0.0), (0.5428, -0.75, -0.2484), (0.4885, -0.6724, -0.4799), (0.3989, -0.549, -0.6786), (0.2821, -0.3882, -0.8312), (0.146, -0.201, -0.927), (0.07676, -0.2362, 0.927), (0.1483, -0.4564, 0.8312), (0.2097, -0.6454, 0.6786), (0.2568, -0.7905, 0.4799), (0.2865, -0.8817, 0.2484), (0.2966, -0.9128, 0.0), (0.2865, -0.8817, -0.2484), (0.2568, -0.7905, -0.4799), (0.2097, -0.6454, -0.6786), (0.1483, -0.4564, -0.8312), (0.07676, -0.2362, -0.927), (0.0, 0.0, 0.9597), (-2.145e-08, -0.2484, 0.927), (0.0, -0.4799, 0.8312), (1.43e-08, -0.6786, 0.6786), (2.86e-08, -0.8312, 0.4799), (0.0, -0.927, 0.2484), (0.0, -0.9597, 0.0), (0.0, -0.927, -0.2484), (2.86e-08, -0.8312, -0.4799), (1.43e-08, -0.6786, -0.6786), (0.0, -0.4799, -0.8312), (-2.145e-08, -0.2484, -0.927), (-0.07676, -0.2362, 0.927), (-0.1483, -0.4564, 0.8312), (-0.2097, -0.6454, 0.6786), (-0.2568, -0.7905, 0.4799), (-0.2865, -0.8817, 0.2484), (-0.2966, -0.9128, 0.0), (-0.2865, -0.8817, -0.2484), (-0.2568, -0.7905, -0.4799), (-0.2097, -0.6454, -0.6786), (-0.1483, -0.4564, -0.8312), (-0.07676, -0.2362, -0.927), (-0.146, -0.201, 0.927), (-0.2821, -0.3882, 0.8312), (-0.3989, -0.549, 0.6786), (-0.4885, -0.6724, 0.4799), (-0.5449, -0.75, 0.2484), (-0.5641, -0.7764, 0.0), (-0.5449, -0.75, -0.2484), (-0.4885, -0.6724, -0.4799), (-0.3989, -0.549, -0.6786), (-0.2821, -0.3882, -0.8312), (-0.146, -0.201, -0.927), (-0.201, -0.146, 0.927), (-0.3882, -0.2821, 0.8312), (-0.549, -0.3989, 0.6786), (-0.6724, -0.4885, 0.4799), (-0.75, -0.5449, 0.2484), (-0.7764, -0.5641, 0.0), (-0.75, -0.5449, -0.2484), (-0.6724, -0.4885, -0.4799), (-0.549, -0.3989, -0.6786), (-0.3882, -0.2821, -0.8312), (-0.201, -0.146, -0.927), (-0.2362, -0.07676, 0.927), (-0.4564, -0.1483, 0.8312), (-0.6454, -0.2097, 0.6786), (-0.7905, -0.2568, 0.4799), (-0.8817, -0.2865, 0.2484), (-0.9128, -0.2966, 0.0), (-0.8817, -0.2865, -0.2484), (-0.7905, -0.2568, -0.4799), (-0.6454, -0.2097, -0.6786), (-0.4564, -0.1483, -0.8312), (-0.2362, -0.07676, -0.927), (-0.2484, 3.575e-08, 0.927), (-0.4799, 0.0, 0.8312), (-0.6786, -1.43e-08, 0.6786), (-0.8312, 0.0, 0.4799), (-0.927, 5.72e-08, 0.2484), (-0.9597, 0.0, 0.0), (-0.927, 5.72e-08, -0.2484), (-0.8312, 0.0, -0.4799), (-0.6786, -1.43e-08, -0.6786), (-0.4799, 0.0, -0.8312), (-0.2484, 3.575e-08, -0.927), (-0.2362, 0.07676, 0.927), (-0.4564, 0.1483, 0.8312), (-0.6454, 0.2097, 0.6786), (-0.7905, 0.2568, 0.4799), (-0.8817, 0.2865, 0.2484), (-0.9128, 0.2966, 0.0), (-0.8817, 0.2865, -0.2484), (-0.7905, 0.2568, -0.4799), (-0.6454, 0.2097, -0.6786), (-0.4564, 0.1483, -0.8312), (-0.2362, 0.07676, -0.927), (-0.201, 0.146, 0.927), (-0.3882, 0.2821, 0.8312), (-0.549, 0.3989, 0.6786), (-0.6724, 0.4885, 0.4799), (-0.75, 0.5449, 0.2484), (-0.7764, 0.5641, 0.0), (-0.75, 0.5449, -0.2484), (-0.6724, 0.4885, -0.4799), (-0.549, 0.3989, -0.6786), (-0.3882, 0.2821, -0.8312), (-0.201, 0.146, -0.927), (-0.146, 0.201, 0.927), (-0.2821, 0.3882, 0.8312), (-0.3989, 0.549, 0.6786), (-0.4885, 0.6724, 0.4799), (-0.5449, 0.75, 0.2484), (-0.5641, 0.7764, 0.0), (-0.5449, 0.75, -0.2484), (-0.4885, 0.6724, -0.4799), (-0.3989, 0.549, -0.6786), (-0.2821, 0.3882, -0.8312), (-0.146, 0.201, -0.927), (-0.07676, 0.2362, 0.927), (-0.1483, 0.4564, 0.8312), (-0.2097, 0.6454, 0.6786), (-0.2568, 0.7905, 0.4799), (-0.2865, 0.8817, 0.2484), (-0.2966, 0.9128, 0.0), (-0.2865, 0.8817, -0.2484), (-0.2568, 0.7905, -0.4799), (-0.2097, 0.6454, -0.6786), (-0.1483, 0.4564, -0.8312), (-0.07676, 0.2362, -0.927), (-2.86e-08, 0.6786, 0.6786), (8.581e-08, 0.8312, 0.4799), (8.581e-08, 0.8312, -0.4799), (-2.86e-08, 0.6786, -0.6786)], [], [(0, 107, 7), (220, 4, 13, 14), (2, 219, 10, 11), (29, 6, 17), (1, 0, 7, 8), (221, 220, 14, 15), (3, 2, 11, 12), (218, 1, 8, 9), (5, 221, 15, 16), (4, 3, 12, 13), (219, 218, 9, 10), (6, 5, 16, 17), (12, 11, 22, 23), (9, 8, 19, 20), (16, 15, 26, 27), (13, 12, 23, 24), (10, 9, 20, 21), (17, 16, 27, 28), (7, 107, 18), (14, 13, 24, 25), (11, 10, 21, 22), (29, 17, 28), (8, 7, 18, 19), (15, 14, 25, 26), (22, 21, 33, 34), (29, 28, 40), (19, 18, 30, 31), (26, 25, 37, 38), (23, 22, 34, 35), (20, 19, 31, 32), (27, 26, 38, 39), (24, 23, 35, 36), (21, 20, 32, 33), (28, 27, 39, 40), (18, 107, 30), (25, 24, 36, 37), (36, 35, 46, 47), (33, 32, 43, 44), (40, 39, 50, 51), (30, 107, 41), (37, 36, 47, 48), (34, 33, 44, 45), (29, 40, 51), (31, 30, 41, 42), (38, 37, 48, 49), (35, 34, 45, 46), (32, 31, 42, 43), (39, 38, 49, 50), (46, 45, 56, 57), (43, 42, 53, 54), (50, 49, 60, 61), (47, 46, 57, 58), (44, 43, 54, 55), (51, 50, 61, 62), (41, 107, 52), (48, 47, 58, 59), (45, 44, 55, 56), (29, 51, 62), (42, 41, 52, 53), (49, 48, 59, 60), (59, 58, 69, 70), (56, 55, 66, 67), (29, 62, 73), (53, 52, 63, 64), (60, 59, 70, 71), (57, 56, 67, 68), (54, 53, 64, 65), (61, 60, 71, 72), (58, 57, 68, 69), (55, 54, 65, 66), (62, 61, 72, 73), (52, 107, 63), (69, 68, 79, 80), (66, 65, 76, 77), (73, 72, 83, 84), (63, 107, 74), (70, 69, 80, 81), (67, 66, 77, 78), (29, 73, 84), (64, 63, 74, 75), (71, 70, 81, 82), (68, 67, 78, 79), (65, 64, 75, 76), (72, 71, 82, 83), (82, 81, 92, 93), (79, 78, 89, 90), (76, 75, 86, 87), (83, 82, 93, 94), (80, 79, 90, 91), (77, 76, 87, 88), (84, 83, 94, 95), (74, 107, 85), (81, 80, 91, 92), (78, 77, 88, 89), (29, 84, 95), (75, 74, 85, 86), (85, 107, 96), (92, 91, 102, 103), (89, 88, 99, 100), (29, 95, 106), (86, 85, 96, 97), (93, 92, 103, 104), (90, 89, 100, 101), (87, 86, 97, 98), (94, 93, 104, 105), (91, 90, 101, 102), (88, 87, 98, 99), (95, 94, 105, 106), (105, 104, 116, 117), (102, 101, 113, 114), (99, 98, 110, 111), (106, 105, 117, 118), (96, 107, 108), (103, 102, 114, 115), (100, 99, 111, 112), (29, 106, 118), (97, 96, 108, 109), (104, 103, 115, 116), (101, 100, 112, 113), (98, 97, 109, 110), (109, 108, 119, 120), (116, 115, 126, 127), (113, 112, 123, 124), (110, 109, 120, 121), (117, 116, 127, 128), (114, 113, 124, 125), (111, 110, 121, 122), (118, 117, 128, 129), (108, 107, 119), (115, 114, 125, 126), (112, 111, 122, 123), (29, 118, 129), (129, 128, 139, 140), (119, 107, 130), (126, 125, 136, 137), (123, 122, 133, 134), (29, 129, 140), (120, 119, 130, 131), (127, 126, 137, 138), (124, 123, 134, 135), (121, 120, 131, 132), (128, 127, 138, 139), (125, 124, 135, 136), (122, 121, 132, 133), (132, 131, 142, 143), (139, 138, 149, 150), (136, 135, 146, 147), (133, 132, 143, 144), (140, 139, 150, 151), (130, 107, 141), (137, 136, 147, 148), (134, 133, 144, 145), (29, 140, 151), (131, 130, 141, 142), (138, 137, 148, 149), (135, 134, 145, 146), (29, 151, 162), (142, 141, 152, 153), (149, 148, 159, 160), (146, 145, 156, 157), (143, 142, 153, 154), (150, 149, 160, 161), (147, 146, 157, 158), (144, 143, 154, 155), (151, 150, 161, 162), (141, 107, 152), (148, 147, 158, 159), (145, 144, 155, 156), (155, 154, 165, 166), (162, 161, 172, 173), (152, 107, 163), (159, 158, 169, 170), (156, 155, 166, 167), (29, 162, 173), (153, 152, 163, 164), (160, 159, 170, 171), (157, 156, 167, 168), (154, 153, 164, 165), (161, 160, 171, 172), (158, 157, 168, 169), (165, 164, 175, 176), (172, 171, 182, 183), (169, 168, 179, 180), (166, 165, 176, 177), (173, 172, 183, 184), (163, 107, 174), (170, 169, 180, 181), (167, 166, 177, 178), (29, 173, 184), (164, 163, 174, 175), (171, 170, 181, 182), (168, 167, 178, 179), (178, 177, 188, 189), (29, 184, 195), (175, 174, 185, 186), (182, 181, 192, 193), (179, 178, 189, 190), (176, 175, 186, 187), (183, 182, 193, 194), (180, 179, 190, 191), (177, 176, 187, 188), (184, 183, 194, 195), (174, 107, 185), (181, 180, 191, 192), (188, 187, 198, 199), (195, 194, 205, 206), (185, 107, 196), (192, 191, 202, 203), (189, 188, 199, 200), (29, 195, 206), (186, 185, 196, 197), (193, 192, 203, 204), (190, 189, 200, 201), (187, 186, 197, 198), (194, 193, 204, 205), (191, 190, 201, 202), (201, 200, 211, 212), (198, 197, 208, 209), (205, 204, 215, 216), (202, 201, 212, 213), (199, 198, 209, 210), (206, 205, 216, 217), (196, 107, 207), (203, 202, 213, 214), (200, 199, 210, 211), (29, 206, 217), (197, 196, 207, 208), (204, 203, 214, 215), (211, 210, 219, 2), (29, 217, 6), (208, 207, 0, 1), (215, 214, 220, 221), (212, 211, 2, 3), (209, 208, 1, 218), (216, 215, 221, 5), (213, 212, 3, 4), (210, 209, 218, 219), (217, 216, 5, 6), (207, 107, 0), (214, 213, 4, 220)])
me_sphere_002.polygons.foreach_set('use_smooth', [True] * 240)
_uv = me_sphere_002.uv_layers.new(name='UVMap')
_uv.uv.foreach_set('vector', [0.75, 0.9167, 0.725, 1.0, 0.7, 0.9167, 0.75, 0.3333, 0.75, 0.4167, 0.7, 0.4167, 0.7, 0.3333, 0.75, 0.5833, 0.75, 0.6667, 0.7, 0.6667, 0.7, 0.5833, 0.725, 0.0, 0.75, 0.08333, 0.7, 0.08333, 0.75, 0.8333, 0.75, 0.9167, 0.7, 0.9167, 0.7, 0.8333, 0.75, 0.25, 0.75, 0.3333, 0.7, 0.3333, 0.7, 0.25, 0.75, 0.5, 0.75, 0.5833, 0.7, 0.5833, 0.7, 0.5, 0.75, 0.75, 0.75, 0.8333, 0.7, 0.8333, 0.7, 0.75, 0.75, 0.1667, 0.75, 0.25, 0.7, 0.25, 0.7, 0.1667, 0.75, 0.4167, 0.75, 0.5, 0.7, 0.5, 0.7, 0.4167, 0.75, 0.6667, 0.75, 0.75, 0.7, 0.75, 0.7, 0.6667, 0.75, 0.08333, 0.75, 0.1667, 0.7, 0.1667, 0.7, 0.08333, 0.7, 0.5, 0.7, 0.5833, 0.65, 0.5833, 0.65, 0.5, 0.7, 0.75, 0.7, 0.8333, 0.65, 0.8333, 0.65, 0.75, 0.7, 0.1667, 0.7, 0.25, 0.65, 0.25, 0.65, 0.1667, 0.7, 0.4167, 0.7, 0.5, 0.65, 0.5, 0.65, 0.4167, 0.7, 0.6667, 0.7, 0.75, 0.65, 0.75, 0.65, 0.6667, 0.7, 0.08333, 0.7, 0.1667, 0.65, 0.1667, 0.65, 0.08333, 0.7, 0.9167, 0.675, 1.0, 0.65, 0.9167, 0.7, 0.3333, 0.7, 0.4167, 0.65, 0.4167, 0.65, 0.3333, 0.7, 0.5833, 0.7, 0.6667, 0.65, 0.6667, 0.65, 0.5833, 0.675, 0.0, 0.7, 0.08333, 0.65, 0.08333, 0.7, 0.8333, 0.7, 0.9167, 0.65, 0.9167, 0.65, 0.8333, 0.7, 0.25, 0.7, 0.3333, 0.65, 0.3333, 0.65, 0.25, 0.65, 0.5833, 0.65, 0.6667, 0.6, 0.6667, 0.6, 0.5833, 0.625, 0.0, 0.65, 0.08333, 0.6, 0.08333, 0.65, 0.8333, 0.65, 0.9167, 0.6, 0.9167, 0.6, 0.8333, 0.65, 0.25, 0.65, 0.3333, 0.6, 0.3333, 0.6, 0.25, 0.65, 0.5, 0.65, 0.5833, 0.6, 0.5833, 0.6, 0.5, 0.65, 0.75, 0.65, 0.8333, 0.6, 0.8333, 0.6, 0.75, 0.65, 0.1667, 0.65, 0.25, 0.6, 0.25, 0.6, 0.1667, 0.65, 0.4167, 0.65, 0.5, 0.6, 0.5, 0.6, 0.4167, 0.65, 0.6667, 0.65, 0.75, 0.6, 0.75, 0.6, 0.6667, 0.65, 0.08333, 0.65, 0.1667, 0.6, 0.1667, 0.6, 0.08333, 0.65, 0.9167, 0.625, 1.0, 0.6, 0.9167, 0.65, 0.3333, 0.65, 0.4167, 0.6, 0.4167, 0.6, 0.3333, 0.6, 0.4167, 0.6, 0.5, 0.55, 0.5, 0.55, 0.4167, 0.6, 0.6667, 0.6, 0.75, 0.55, 0.75, 0.55, 0.6667, 0.6, 0.08333, 0.6, 0.1667, 0.55, 0.1667, 0.55, 0.08333, 0.6, 0.9167, 0.575, 1.0, 0.55, 0.9167, 0.6, 0.3333, 0.6, 0.4167, 0.55, 0.4167, 0.55, 0.3333, 0.6, 0.5833, 0.6, 0.6667, 0.55, 0.6667, 0.55, 0.5833, 0.575, 0.0, 0.6, 0.08333, 0.55, 0.08333, 0.6, 0.8333, 0.6, 0.9167, 0.55, 0.9167, 0.55, 0.8333, 0.6, 0.25, 0.6, 0.3333, 0.55, 0.3333, 0.55, 0.25, 0.6, 0.5, 0.6, 0.5833, 0.55, 0.5833, 0.55, 0.5, 0.6, 0.75, 0.6, 0.8333, 0.55, 0.8333, 0.55, 0.75, 0.6, 0.1667, 0.6, 0.25, 0.55, 0.25, 0.55, 0.1667, 0.55, 0.5, 0.55, 0.5833, 0.5, 0.5833, 0.5, 0.5, 0.55, 0.75, 0.55, 0.8333, 0.5, 0.8333, 0.5, 0.75, 0.55, 0.1667, 0.55, 0.25, 0.5, 0.25, 0.5, 0.1667, 0.55, 0.4167, 0.55, 0.5, 0.5, 0.5, 0.5, 0.4167, 0.55, 0.6667, 0.55, 0.75, 0.5, 0.75, 0.5, 0.6667, 0.55, 0.08333, 0.55, 0.1667, 0.5, 0.1667, 0.5, 0.08333, 0.55, 0.9167, 0.525, 1.0, 0.5, 0.9167, 0.55, 0.3333, 0.55, 0.4167, 0.5, 0.4167, 0.5, 0.3333, 0.55, 0.5833, 0.55, 0.6667, 0.5, 0.6667, 0.5, 0.5833, 0.525, 0.0, 0.55, 0.08333, 0.5, 0.08333, 0.55, 0.8333, 0.55, 0.9167, 0.5, 0.9167, 0.5, 0.8333, 0.55, 0.25, 0.55, 0.3333, 0.5, 0.3333, 0.5, 0.25, 0.5, 0.3333, 0.5, 0.4167, 0.45, 0.4167, 0.45, 0.3333, 0.5, 0.5833, 0.5, 0.6667, 0.45, 0.6667, 0.45, 0.5833, 0.475, 0.0, 0.5, 0.08333, 0.45, 0.08333, 0.5, 0.8333, 0.5, 0.9167, 0.45, 0.9167, 0.45, 0.8333, 0.5, 0.25, 0.5, 0.3333, 0.45, 0.3333, 0.45, 0.25, 0.5, 0.5, 0.5, 0.5833, 0.45, 0.5833, 0.45, 0.5, 0.5, 0.75, 0.5, 0.8333, 0.45, 0.8333, 0.45, 0.75, 0.5, 0.1667, 0.5, 0.25, 0.45, 0.25, 0.45, 0.1667, 0.5, 0.4167, 0.5, 0.5, 0.45, 0.5, 0.45, 0.4167, 0.5, 0.6667, 0.5, 0.75, 0.45, 0.75, 0.45, 0.6667, 0.5, 0.08333, 0.5, 0.1667, 0.45, 0.1667, 0.45, 0.08333, 0.5, 0.9167, 0.475, 1.0, 0.45, 0.9167, 0.45, 0.4167, 0.45, 0.5, 0.4, 0.5, 0.4, 0.4167, 0.45, 0.6667, 0.45, 0.75, 0.4, 0.75, 0.4, 0.6667, 0.45, 0.08333, 0.45, 0.1667, 0.4, 0.1667, 0.4, 0.08333, 0.45, 0.9167, 0.425, 1.0, 0.4, 0.9167, 0.45, 0.3333, 0.45, 0.4167, 0.4, 0.4167, 0.4, 0.3333, 0.45, 0.5833, 0.45, 0.6667, 0.4, 0.6667, 0.4, 0.5833, 0.425, 0.0, 0.45, 0.08333, 0.4, 0.08333, 0.45, 0.8333, 0.45, 0.9167, 0.4, 0.9167, 0.4, 0.8333, 0.45, 0.25, 0.45, 0.3333, 0.4, 0.3333, 0.4, 0.25, 0.45, 0.5, 0.45, 0.5833, 0.4, 0.5833, 0.4, 0.5, 0.45, 0.75, 0.45, 0.8333, 0.4, 0.8333, 0.4, 0.75, 0.45, 0.1667, 0.45, 0.25, 0.4, 0.25, 0.4, 0.1667, 0.4, 0.25, 0.4, 0.3333, 0.35, 0.3333, 0.35, 0.25, 0.4, 0.5, 0.4, 0.5833, 0.35, 0.5833, 0.35, 0.5, 0.4, 0.75, 0.4, 0.8333, 0.35, 0.8333, 0.35, 0.75, 0.4, 0.1667, 0.4, 0.25, 0.35, 0.25, 0.35, 0.1667, 0.4, 0.4167, 0.4, 0.5, 0.35, 0.5, 0.35, 0.4167, 0.4, 0.6667, 0.4, 0.75, 0.35, 0.75, 0.35, 0.6667, 0.4, 0.08333, 0.4, 0.1667, 0.35, 0.1667, 0.35, 0.08333, 0.4, 0.9167, 0.375, 1.0, 0.35, 0.9167, 0.4, 0.3333, 0.4, 0.4167, 0.35, 0.4167, 0.35, 0.3333, 0.4, 0.5833, 0.4, 0.6667, 0.35, 0.6667, 0.35, 0.5833, 0.375, 0.0, 0.4, 0.08333, 0.35, 0.08333, 0.4, 0.8333, 0.4, 0.9167, 0.35, 0.9167, 0.35, 0.8333, 0.35, 0.9167, 0.325, 1.0, 0.3, 0.9167, 0.35, 0.3333, 0.35, 0.4167, 0.3, 0.4167, 0.3, 0.3333, 0.35, 0.5833, 0.35, 0.6667, 0.3, 0.6667, 0.3, 0.5833, 0.325, 0.0, 0.35, 0.08333, 0.3, 0.08333, 0.35, 0.8333, 0.35, 0.9167, 0.3, 0.9167, 0.3, 0.8333, 0.35, 0.25, 0.35, 0.3333, 0.3, 0.3333, 0.3, 0.25, 0.35, 0.5, 0.35, 0.5833, 0.3, 0.5833, 0.3, 0.5, 0.35, 0.75, 0.35, 0.8333, 0.3, 0.8333, 0.3, 0.75, 0.35, 0.1667, 0.35, 0.25, 0.3, 0.25, 0.3, 0.1667, 0.35, 0.4167, 0.35, 0.5, 0.3, 0.5, 0.3, 0.4167, 0.35, 0.6667, 0.35, 0.75, 0.3, 0.75, 0.3, 0.6667, 0.35, 0.08333, 0.35, 0.1667, 0.3, 0.1667, 0.3, 0.08333, 0.3, 0.1667, 0.3, 0.25, 0.25, 0.25, 0.25, 0.1667, 0.3, 0.4167, 0.3, 0.5, 0.25, 0.5, 0.25, 0.4167, 0.3, 0.6667, 0.3, 0.75, 0.25, 0.75, 0.25, 0.6667, 0.3, 0.08333, 0.3, 0.1667, 0.25, 0.1667, 0.25, 0.08333, 0.3, 0.9167, 0.275, 1.0, 0.25, 0.9167, 0.3, 0.3333, 0.3, 0.4167, 0.25, 0.4167, 0.25, 0.3333, 0.3, 0.5833, 0.3, 0.6667, 0.25, 0.6667, 0.25, 0.5833, 0.275, 0.0, 0.3, 0.08333, 0.25, 0.08333, 0.3, 0.8333, 0.3, 0.9167, 0.25, 0.9167, 0.25, 0.8333, 0.3, 0.25, 0.3, 0.3333, 0.25, 0.3333, 0.25, 0.25, 0.3, 0.5, 0.3, 0.5833, 0.25, 0.5833, 0.25, 0.5, 0.3, 0.75, 0.3, 0.8333, 0.25, 0.8333, 0.25, 0.75, 0.25, 0.8333, 0.25, 0.9167, 0.2, 0.9167, 0.2, 0.8333, 0.25, 0.25, 0.25, 0.3333, 0.2, 0.3333, 0.2, 0.25, 0.25, 0.5, 0.25, 0.5833, 0.2, 0.5833, 0.2, 0.5, 0.25, 0.75, 0.25, 0.8333, 0.2, 0.8333, 0.2, 0.75, 0.25, 0.1667, 0.25, 0.25, 0.2, 0.25, 0.2, 0.1667, 0.25, 0.4167, 0.25, 0.5, 0.2, 0.5, 0.2, 0.4167, 0.25, 0.6667, 0.25, 0.75, 0.2, 0.75, 0.2, 0.6667, 0.25, 0.08333, 0.25, 0.1667, 0.2, 0.1667, 0.2, 0.08333, 0.25, 0.9167, 0.225, 1.0, 0.2, 0.9167, 0.25, 0.3333, 0.25, 0.4167, 0.2, 0.4167, 0.2, 0.3333, 0.25, 0.5833, 0.25, 0.6667, 0.2, 0.6667, 0.2, 0.5833, 0.225, 0.0, 0.25, 0.08333, 0.2, 0.08333, 0.2, 0.08333, 0.2, 0.1667, 0.15, 0.1667, 0.15, 0.08333, 0.2, 0.9167, 0.175, 1.0, 0.15, 0.9167, 0.2, 0.3333, 0.2, 0.4167, 0.15, 0.4167, 0.15, 0.3333, 0.2, 0.5833, 0.2, 0.6667, 0.15, 0.6667, 0.15, 0.5833, 0.175, 0.0, 0.2, 0.08333, 0.15, 0.08333, 0.2, 0.8333, 0.2, 0.9167, 0.15, 0.9167, 0.15, 0.8333, 0.2, 0.25, 0.2, 0.3333, 0.15, 0.3333, 0.15, 0.25, 0.2, 0.5, 0.2, 0.5833, 0.15, 0.5833, 0.15, 0.5, 0.2, 0.75, 0.2, 0.8333, 0.15, 0.8333, 0.15, 0.75, 0.2, 0.1667, 0.2, 0.25, 0.15, 0.25, 0.15, 0.1667, 0.2, 0.4167, 0.2, 0.5, 0.15, 0.5, 0.15, 0.4167, 0.2, 0.6667, 0.2, 0.75, 0.15, 0.75, 0.15, 0.6667, 0.15, 0.75, 0.15, 0.8333, 0.1, 0.8333, 0.1, 0.75, 0.15, 0.1667, 0.15, 0.25, 0.1, 0.25, 0.1, 0.1667, 0.15, 0.4167, 0.15, 0.5, 0.1, 0.5, 0.1, 0.4167, 0.15, 0.6667, 0.15, 0.75, 0.1, 0.75, 0.1, 0.6667, 0.15, 0.08333, 0.15, 0.1667, 0.1, 0.1667, 0.1, 0.08333, 0.15, 0.9167, 0.125, 1.0, 0.1, 0.9167, 0.15, 0.3333, 0.15, 0.4167, 0.1, 0.4167, 0.1, 0.3333, 0.15, 0.5833, 0.15, 0.6667, 0.1, 0.6667, 0.1, 0.5833, 0.125, 0.0, 0.15, 0.08333, 0.1, 0.08333, 0.15, 0.8333, 0.15, 0.9167, 0.1, 0.9167, 0.1, 0.8333, 0.15, 0.25, 0.15, 0.3333, 0.1, 0.3333, 0.1, 0.25, 0.15, 0.5, 0.15, 0.5833, 0.1, 0.5833, 0.1, 0.5, 0.075, 0.0, 0.1, 0.08333, 0.05, 0.08333, 0.1, 0.8333, 0.1, 0.9167, 0.05, 0.9167, 0.05, 0.8333, 0.1, 0.25, 0.1, 0.3333, 0.05, 0.3333, 0.05, 0.25, 0.1, 0.5, 0.1, 0.5833, 0.05, 0.5833, 0.05, 0.5, 0.1, 0.75, 0.1, 0.8333, 0.05, 0.8333, 0.05, 0.75, 0.1, 0.1667, 0.1, 0.25, 0.05, 0.25, 0.05, 0.1667, 0.1, 0.4167, 0.1, 0.5, 0.05, 0.5, 0.05, 0.4167, 0.1, 0.6667, 0.1, 0.75, 0.05, 0.75, 0.05, 0.6667, 0.1, 0.08333, 0.1, 0.1667, 0.05, 0.1667, 0.05, 0.08333, 0.1, 0.9167, 0.075, 1.0, 0.05, 0.9167, 0.1, 0.3333, 0.1, 0.4167, 0.05, 0.4167, 0.05, 0.3333, 0.1, 0.5833, 0.1, 0.6667, 0.05, 0.6667, 0.05, 0.5833, 0.05, 0.6667, 0.05, 0.75, 0.0, 0.75, 0.0, 0.6667, 0.05, 0.08333, 0.05, 0.1667, 0.0, 0.1667, 0.0, 0.08333, 0.05, 0.9167, 0.025, 1.0, 0.0, 0.9167, 0.05, 0.3333, 0.05, 0.4167, 0.0, 0.4167, 0.0, 0.3333, 0.05, 0.5833, 0.05, 0.6667, 0.0, 0.6667, 0.0, 0.5833, 0.025, 0.0, 0.05, 0.08333, 0.0, 0.08333, 0.05, 0.8333, 0.05, 0.9167, 0.0, 0.9167, 0.0, 0.8333, 0.05, 0.25, 0.05, 0.3333, 0.0, 0.3333, 0.0, 0.25, 0.05, 0.5, 0.05, 0.5833, 0.0, 0.5833, 0.0, 0.5, 0.05, 0.75, 0.05, 0.8333, 0.0, 0.8333, 0.0, 0.75, 0.05, 0.1667, 0.05, 0.25, 0.0, 0.25, 0.0, 0.1667, 0.05, 0.4167, 0.05, 0.5, 0.0, 0.5, 0.0, 0.4167, 1.0, 0.75, 1.0, 0.8333, 0.95, 0.8333, 0.95, 0.75, 1.0, 0.1667, 1.0, 0.25, 0.95, 0.25, 0.95, 0.1667, 1.0, 0.4167, 1.0, 0.5, 0.95, 0.5, 0.95, 0.4167, 1.0, 0.6667, 1.0, 0.75, 0.95, 0.75, 0.95, 0.6667, 1.0, 0.08333, 1.0, 0.1667, 0.95, 0.1667, 0.95, 0.08333, 1.0, 0.9167, 0.975, 1.0, 0.95, 0.9167, 1.0, 0.3333, 1.0, 0.4167, 0.95, 0.4167, 0.95, 0.3333, 1.0, 0.5833, 1.0, 0.6667, 0.95, 0.6667, 0.95, 0.5833, 0.975, 0.0, 1.0, 0.08333, 0.95, 0.08333, 1.0, 0.8333, 1.0, 0.9167, 0.95, 0.9167, 0.95, 0.8333, 1.0, 0.25, 1.0, 0.3333, 0.95, 0.3333, 0.95, 0.25, 1.0, 0.5, 1.0, 0.5833, 0.95, 0.5833, 0.95, 0.5, 0.95, 0.5833, 0.95, 0.6667, 0.9, 0.6667, 0.9, 0.5833, 0.925, 0.0, 0.95, 0.08333, 0.9, 0.08333, 0.95, 0.8333, 0.95, 0.9167, 0.9, 0.9167, 0.9, 0.8333, 0.95, 0.25, 0.95, 0.3333, 0.9, 0.3333, 0.9, 0.25, 0.95, 0.5, 0.95, 0.5833, 0.9, 0.5833, 0.9, 0.5, 0.95, 0.75, 0.95, 0.8333, 0.9, 0.8333, 0.9, 0.75, 0.95, 0.1667, 0.95, 0.25, 0.9, 0.25, 0.9, 0.1667, 0.95, 0.4167, 0.95, 0.5, 0.9, 0.5, 0.9, 0.4167, 0.95, 0.6667, 0.95, 0.75, 0.9, 0.75, 0.9, 0.6667, 0.95, 0.08333, 0.95, 0.1667, 0.9, 0.1667, 0.9, 0.08333, 0.95, 0.9167, 0.925, 1.0, 0.9, 0.9167, 0.95, 0.3333, 0.95, 0.4167, 0.9, 0.4167, 0.9, 0.3333, 0.9, 0.6667, 0.9, 0.75, 0.85, 0.75, 0.85, 0.6667, 0.9, 0.08333, 0.9, 0.1667, 0.85, 0.1667, 0.85, 0.08333, 0.9, 0.9167, 0.875, 1.0, 0.85, 0.9167, 0.9, 0.3333, 0.9, 0.4167, 0.85, 0.4167, 0.85, 0.3333, 0.9, 0.5833, 0.9, 0.6667, 0.85, 0.6667, 0.85, 0.5833, 0.875, 0.0, 0.9, 0.08333, 0.85, 0.08333, 0.9, 0.8333, 0.9, 0.9167, 0.85, 0.9167, 0.85, 0.8333, 0.9, 0.25, 0.9, 0.3333, 0.85, 0.3333, 0.85, 0.25, 0.9, 0.5, 0.9, 0.5833, 0.85, 0.5833, 0.85, 0.5, 0.9, 0.75, 0.9, 0.8333, 0.85, 0.8333, 0.85, 0.75, 0.9, 0.1667, 0.9, 0.25, 0.85, 0.25, 0.85, 0.1667, 0.9, 0.4167, 0.9, 0.5, 0.85, 0.5, 0.85, 0.4167, 0.85, 0.5, 0.85, 0.5833, 0.8, 0.5833, 0.8, 0.5, 0.85, 0.75, 0.85, 0.8333, 0.8, 0.8333, 0.8, 0.75, 0.85, 0.1667, 0.85, 0.25, 0.8, 0.25, 0.8, 0.1667, 0.85, 0.4167, 0.85, 0.5, 0.8, 0.5, 0.8, 0.4167, 0.85, 0.6667, 0.85, 0.75, 0.8, 0.75, 0.8, 0.6667, 0.85, 0.08333, 0.85, 0.1667, 0.8, 0.1667, 0.8, 0.08333, 0.85, 0.9167, 0.825, 1.0, 0.8, 0.9167, 0.85, 0.3333, 0.85, 0.4167, 0.8, 0.4167, 0.8, 0.3333, 0.85, 0.5833, 0.85, 0.6667, 0.8, 0.6667, 0.8, 0.5833, 0.825, 0.0, 0.85, 0.08333, 0.8, 0.08333, 0.85, 0.8333, 0.85, 0.9167, 0.8, 0.9167, 0.8, 0.8333, 0.85, 0.25, 0.85, 0.3333, 0.8, 0.3333, 0.8, 0.25, 0.8, 0.5833, 0.8, 0.6667, 0.75, 0.6667, 0.75, 0.5833, 0.775, 0.0, 0.8, 0.08333, 0.75, 0.08333, 0.8, 0.8333, 0.8, 0.9167, 0.75, 0.9167, 0.75, 0.8333, 0.8, 0.25, 0.8, 0.3333, 0.75, 0.3333, 0.75, 0.25, 0.8, 0.5, 0.8, 0.5833, 0.75, 0.5833, 0.75, 0.5, 0.8, 0.75, 0.8, 0.8333, 0.75, 0.8333, 0.75, 0.75, 0.8, 0.1667, 0.8, 0.25, 0.75, 0.25, 0.75, 0.1667, 0.8, 0.4167, 0.8, 0.5, 0.75, 0.5, 0.75, 0.4167, 0.8, 0.6667, 0.8, 0.75, 0.75, 0.75, 0.75, 0.6667, 0.8, 0.08333, 0.8, 0.1667, 0.75, 0.1667, 0.75, 0.08333, 0.8, 0.9167, 0.775, 1.0, 0.75, 0.9167, 0.8, 0.3333, 0.8, 0.4167, 0.75, 0.4167, 0.75, 0.3333])
me_sphere_002.update()

# ---- objects
ob_sphere = bpy.data.objects.new('Sphere', me_sphere)
ob_sphere_001 = bpy.data.objects.new('Sphere.001', me_sphere_002)

# ---- transforms, parenting, visibility, modifiers, constraints
ob_sphere.location = (0.0, 0.0, 0.0)
_m = ob_sphere.modifiers.new('Smooth by Angle', 'NODES')
_m.node_group = ng_smooth_by_angle
_m.use_pin_to_last = True
_m.show_group_selector = False
ob_sphere_001.location = (0.0, 0.0, 0.0)
_m = ob_sphere_001.modifiers.new('Smooth by Angle', 'NODES')
_m.node_group = ng_smooth_by_angle
_m.use_pin_to_last = True
_m.show_group_selector = False

# ---- collection membership
col_collection.objects.link(ob_sphere)
col_collection.objects.link(ob_sphere_001)

# ---- scene / render settings (as saved in the file)
scene.frame_start = 1; scene.frame_end = 250; scene.frame_set(2)
scene.render.engine = 'BLENDER_EEVEE_NEXT'
bpy.context.view_layer.update()

# ---- added for rendering (the .blend has no active camera and no usable light): camera, sun
cam_auto = bpy.data.cameras.new('AutoCamera')
cam_auto.lens = 50.0
cam_auto.sensor_width = 36.0
cam_auto.clip_end = 1000.0
ob_auto_camera = bpy.data.objects.new('AutoCamera', cam_auto)
scene.collection.objects.link(ob_auto_camera)
ob_auto_camera.location = (3.04702, -3.74939, 2.4996)
ob_auto_camera.rotation_euler = (1.09748, -7.21219e-08, 0.694738)
scene.camera = ob_auto_camera
light_auto_sun = bpy.data.lights.new('AutoSun', 'SUN')
light_auto_sun.energy = 3.0
light_auto_sun.angle = 0.0523599
ob_auto_sun = bpy.data.objects.new('AutoSun', light_auto_sun)
scene.collection.objects.link(ob_auto_sun)
ob_auto_sun.rotation_euler = (0.872665, 0.174533, 0.523599)
bpy.context.view_layer.update()
